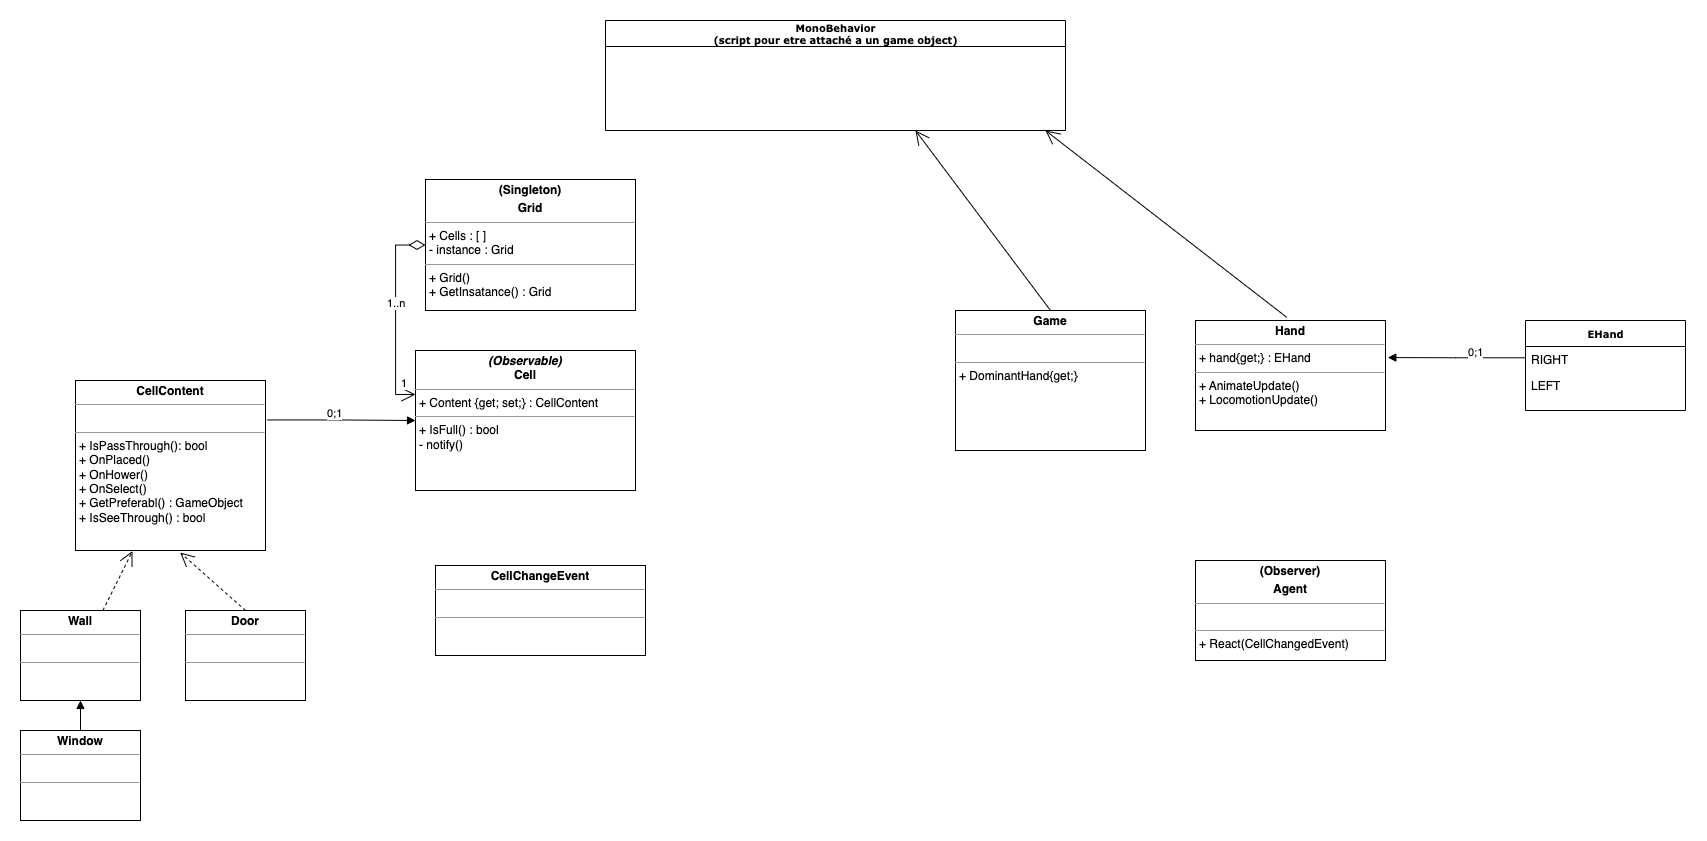

The diagram above was exported from draw.io. Its source (the exported page's mxGraphModel, read from the mxfile embedded in the PNG):
<mxGraphModel dx="3021" dy="2278" grid="1" gridSize="10" guides="1" tooltips="1" connect="1" arrows="1" fold="1" page="1" pageScale="1" pageWidth="850" pageHeight="1100" background="none" math="0" shadow="0">
  <root>
    <mxCell id="0" />
    <mxCell id="1" parent="0" />
    <mxCell id="17acba5748e5396b-20" value="&lt;b&gt;MonoBehavior&lt;br&gt;(script pour etre attaché a un game object)&lt;br&gt;&lt;/b&gt;" style="swimlane;html=1;fontStyle=0;childLayout=stackLayout;horizontal=1;startSize=26;fillColor=none;horizontalStack=0;resizeParent=1;resizeLast=0;collapsible=1;marginBottom=0;swimlaneFillColor=#ffffff;rounded=0;shadow=0;comic=0;labelBackgroundColor=none;strokeWidth=1;fontFamily=Verdana;fontSize=10;align=center;" parent="1" vertex="1">
      <mxGeometry x="100" y="-350" width="460" height="110" as="geometry" />
    </mxCell>
    <mxCell id="17acba5748e5396b-30" value="&lt;b&gt;EHand&lt;/b&gt;" style="swimlane;html=1;fontStyle=0;childLayout=stackLayout;horizontal=1;startSize=26;fillColor=none;horizontalStack=0;resizeParent=1;resizeLast=0;collapsible=1;marginBottom=0;swimlaneFillColor=#ffffff;rounded=0;shadow=0;comic=0;labelBackgroundColor=none;strokeWidth=1;fontFamily=Verdana;fontSize=10;align=center;" parent="1" vertex="1">
      <mxGeometry x="1020" y="-50" width="160" height="90" as="geometry" />
    </mxCell>
    <mxCell id="17acba5748e5396b-31" value="RIGHT" style="text;html=1;strokeColor=none;fillColor=none;align=left;verticalAlign=top;spacingLeft=4;spacingRight=4;whiteSpace=wrap;overflow=hidden;rotatable=0;points=[[0,0.5],[1,0.5]];portConstraint=eastwest;" parent="17acba5748e5396b-30" vertex="1">
      <mxGeometry y="26" width="160" height="26" as="geometry" />
    </mxCell>
    <mxCell id="17acba5748e5396b-32" value="LEFT" style="text;html=1;strokeColor=none;fillColor=none;align=left;verticalAlign=top;spacingLeft=4;spacingRight=4;whiteSpace=wrap;overflow=hidden;rotatable=0;points=[[0,0.5],[1,0.5]];portConstraint=eastwest;" parent="17acba5748e5396b-30" vertex="1">
      <mxGeometry y="52" width="160" height="26" as="geometry" />
    </mxCell>
    <mxCell id="5d2195bd80daf111-10" value="&lt;p style=&quot;margin:0px;margin-top:4px;text-align:center;&quot;&gt;&lt;b&gt;(Observer)&lt;/b&gt;&lt;/p&gt;&lt;p style=&quot;margin:0px;margin-top:4px;text-align:center;&quot;&gt;&lt;b&gt;Agent&lt;/b&gt;&lt;/p&gt;&lt;hr size=&quot;1&quot;&gt;&lt;p style=&quot;margin:0px;margin-left:4px;&quot;&gt;&lt;br&gt;&lt;/p&gt;&lt;hr size=&quot;1&quot;&gt;&lt;p style=&quot;margin:0px;margin-left:4px;&quot;&gt;+ React(CellChangedEvent)&lt;br&gt;&lt;/p&gt;" style="verticalAlign=top;align=left;overflow=fill;fontSize=12;fontFamily=Helvetica;html=1;rounded=0;shadow=0;comic=0;labelBackgroundColor=none;strokeWidth=1" parent="1" vertex="1">
      <mxGeometry x="690" y="190" width="190" height="100" as="geometry" />
    </mxCell>
    <mxCell id="5d2195bd80daf111-15" value="&lt;p style=&quot;margin:0px;margin-top:4px;text-align:center;&quot;&gt;&lt;b&gt;Hand&lt;/b&gt;&lt;/p&gt;&lt;hr size=&quot;1&quot;&gt;&lt;p style=&quot;margin:0px;margin-left:4px;&quot;&gt;+ hand{get;} : EHand&lt;/p&gt;&lt;hr size=&quot;1&quot;&gt;&lt;p style=&quot;margin:0px;margin-left:4px;&quot;&gt;+ AnimateUpdate()&lt;/p&gt;&lt;p style=&quot;margin:0px;margin-left:4px;&quot;&gt;+ LocomotionUpdate()&lt;/p&gt;" style="verticalAlign=top;align=left;overflow=fill;fontSize=12;fontFamily=Helvetica;html=1;rounded=0;shadow=0;comic=0;labelBackgroundColor=none;strokeWidth=1" parent="1" vertex="1">
      <mxGeometry x="690" y="-50" width="190" height="110" as="geometry" />
    </mxCell>
    <mxCell id="5d2195bd80daf111-18" value="&lt;p style=&quot;margin:0px;margin-top:4px;text-align:center;&quot;&gt;&lt;b&gt;Game&lt;/b&gt;&lt;/p&gt;&lt;hr size=&quot;1&quot;&gt;&lt;p style=&quot;margin:0px;margin-left:4px;&quot;&gt;&amp;nbsp;&lt;/p&gt;&lt;hr size=&quot;1&quot;&gt;&lt;p style=&quot;margin:0px;margin-left:4px;&quot;&gt;+ DominantHand{get;}&lt;/p&gt;" style="verticalAlign=top;align=left;overflow=fill;fontSize=12;fontFamily=Helvetica;html=1;rounded=0;shadow=0;comic=0;labelBackgroundColor=none;strokeWidth=1" parent="1" vertex="1">
      <mxGeometry x="450" y="-60" width="190" height="140" as="geometry" />
    </mxCell>
    <mxCell id="5d2195bd80daf111-19" value="&lt;p style=&quot;margin:0px;margin-top:4px;text-align:center;&quot;&gt;&lt;b&gt;(Singleton)&lt;/b&gt;&lt;/p&gt;&lt;p style=&quot;margin:0px;margin-top:4px;text-align:center;&quot;&gt;&lt;b&gt;Grid&lt;/b&gt;&lt;/p&gt;&lt;hr size=&quot;1&quot;&gt;&lt;p style=&quot;margin:0px;margin-left:4px;&quot;&gt;+ Cells : [ ]&lt;br&gt;- instance : Grid&lt;/p&gt;&lt;hr size=&quot;1&quot;&gt;&lt;p style=&quot;margin:0px;margin-left:4px;&quot;&gt;+ Grid()&lt;br&gt;+ GetInsatance() : Grid&lt;/p&gt;" style="verticalAlign=top;align=left;overflow=fill;fontSize=12;fontFamily=Helvetica;html=1;rounded=0;shadow=0;comic=0;labelBackgroundColor=none;strokeWidth=1" parent="1" vertex="1">
      <mxGeometry x="-80" y="-191" width="210" height="131" as="geometry" />
    </mxCell>
    <mxCell id="5d2195bd80daf111-20" value="&lt;p style=&quot;margin:0px;margin-top:4px;text-align:center;&quot;&gt;&lt;b&gt;CellContent&lt;/b&gt;&lt;/p&gt;&lt;hr size=&quot;1&quot;&gt;&lt;p style=&quot;margin:0px;margin-left:4px;&quot;&gt;&amp;nbsp;&lt;/p&gt;&lt;hr size=&quot;1&quot;&gt;&lt;p style=&quot;margin:0px;margin-left:4px;&quot;&gt;+ IsPassThrough(): bool&lt;br&gt;+ OnPlaced()&lt;/p&gt;&lt;p style=&quot;margin:0px;margin-left:4px;&quot;&gt;+ OnHower()&lt;/p&gt;&lt;p style=&quot;margin:0px;margin-left:4px;&quot;&gt;+ OnSelect()&lt;/p&gt;&lt;p style=&quot;margin:0px;margin-left:4px;&quot;&gt;+ GetPreferabl() : GameObject&lt;/p&gt;&lt;p style=&quot;margin:0px;margin-left:4px;&quot;&gt;+ IsSeeThrough() : bool&lt;/p&gt;" style="verticalAlign=top;align=left;overflow=fill;fontSize=12;fontFamily=Helvetica;html=1;rounded=0;shadow=0;comic=0;labelBackgroundColor=none;strokeWidth=1" parent="1" vertex="1">
      <mxGeometry x="-430" y="10" width="190" height="170" as="geometry" />
    </mxCell>
    <mxCell id="mXnkBMrfwgmMiUOqEo4t-3" style="edgeStyle=orthogonalEdgeStyle;rounded=0;orthogonalLoop=1;jettySize=auto;html=1;exitX=0.5;exitY=1;exitDx=0;exitDy=0;" edge="1" parent="1" source="5d2195bd80daf111-18" target="5d2195bd80daf111-18">
      <mxGeometry relative="1" as="geometry" />
    </mxCell>
    <mxCell id="mXnkBMrfwgmMiUOqEo4t-4" style="edgeStyle=orthogonalEdgeStyle;rounded=0;orthogonalLoop=1;jettySize=auto;html=1;exitX=0.5;exitY=1;exitDx=0;exitDy=0;" edge="1" parent="1" source="5d2195bd80daf111-18" target="5d2195bd80daf111-18">
      <mxGeometry relative="1" as="geometry" />
    </mxCell>
    <mxCell id="mXnkBMrfwgmMiUOqEo4t-5" value="&lt;p style=&quot;margin:0px;margin-top:4px;text-align:center;&quot;&gt;&lt;b&gt;&lt;i&gt;(Observable)&lt;/i&gt;&lt;/b&gt;&lt;br&gt;&lt;b&gt;Cell&lt;/b&gt;&lt;/p&gt;&lt;hr size=&quot;1&quot;&gt;&lt;p style=&quot;margin:0px;margin-left:4px;&quot;&gt;+ Content {get; set;} : CellContent&lt;/p&gt;&lt;hr size=&quot;1&quot;&gt;&lt;p style=&quot;margin:0px;margin-left:4px;&quot;&gt;+ IsFull() : bool&lt;br&gt;- notify()&lt;/p&gt;" style="verticalAlign=top;align=left;overflow=fill;fontSize=12;fontFamily=Helvetica;html=1;rounded=0;shadow=0;comic=0;labelBackgroundColor=none;strokeWidth=1" vertex="1" parent="1">
      <mxGeometry x="-90" y="-20" width="220" height="140" as="geometry" />
    </mxCell>
    <mxCell id="mXnkBMrfwgmMiUOqEo4t-7" value="&lt;p style=&quot;margin:0px;margin-top:4px;text-align:center;&quot;&gt;&lt;b&gt;Wall&lt;/b&gt;&lt;/p&gt;&lt;hr size=&quot;1&quot;&gt;&lt;p style=&quot;margin:0px;margin-left:4px;&quot;&gt;&lt;br&gt;&lt;/p&gt;&lt;hr size=&quot;1&quot;&gt;&lt;p style=&quot;margin:0px;margin-left:4px;&quot;&gt;&lt;br&gt;&lt;/p&gt;" style="verticalAlign=top;align=left;overflow=fill;fontSize=12;fontFamily=Helvetica;html=1;rounded=0;shadow=0;comic=0;labelBackgroundColor=none;strokeWidth=1" vertex="1" parent="1">
      <mxGeometry x="-485" y="240" width="120" height="90" as="geometry" />
    </mxCell>
    <mxCell id="mXnkBMrfwgmMiUOqEo4t-11" value="&lt;p style=&quot;margin:0px;margin-top:4px;text-align:center;&quot;&gt;&lt;b&gt;Door&lt;/b&gt;&lt;/p&gt;&lt;hr size=&quot;1&quot;&gt;&lt;p style=&quot;margin:0px;margin-left:4px;&quot;&gt;&lt;br&gt;&lt;/p&gt;&lt;hr size=&quot;1&quot;&gt;&lt;p style=&quot;margin:0px;margin-left:4px;&quot;&gt;&lt;br&gt;&lt;/p&gt;" style="verticalAlign=top;align=left;overflow=fill;fontSize=12;fontFamily=Helvetica;html=1;rounded=0;shadow=0;comic=0;labelBackgroundColor=none;strokeWidth=1" vertex="1" parent="1">
      <mxGeometry x="-320" y="240" width="120" height="90" as="geometry" />
    </mxCell>
    <mxCell id="mXnkBMrfwgmMiUOqEo4t-12" value="&lt;p style=&quot;margin:0px;margin-top:4px;text-align:center;&quot;&gt;&lt;b&gt;Window&lt;/b&gt;&lt;/p&gt;&lt;hr size=&quot;1&quot;&gt;&lt;p style=&quot;margin:0px;margin-left:4px;&quot;&gt;&lt;br&gt;&lt;/p&gt;&lt;hr size=&quot;1&quot;&gt;&lt;p style=&quot;margin:0px;margin-left:4px;&quot;&gt;&lt;br&gt;&lt;/p&gt;" style="verticalAlign=top;align=left;overflow=fill;fontSize=12;fontFamily=Helvetica;html=1;rounded=0;shadow=0;comic=0;labelBackgroundColor=none;strokeWidth=1" vertex="1" parent="1">
      <mxGeometry x="-485" y="360" width="120" height="90" as="geometry" />
    </mxCell>
    <mxCell id="mXnkBMrfwgmMiUOqEo4t-13" value="&lt;p style=&quot;margin:0px;margin-top:4px;text-align:center;&quot;&gt;&lt;b&gt;CellChangeEvent&lt;/b&gt;&lt;/p&gt;&lt;hr size=&quot;1&quot;&gt;&lt;p style=&quot;margin:0px;margin-left:4px;&quot;&gt;&lt;br&gt;&lt;/p&gt;&lt;hr size=&quot;1&quot;&gt;&lt;p style=&quot;margin:0px;margin-left:4px;&quot;&gt;&lt;br&gt;&lt;/p&gt;" style="verticalAlign=top;align=left;overflow=fill;fontSize=12;fontFamily=Helvetica;html=1;rounded=0;shadow=0;comic=0;labelBackgroundColor=none;strokeWidth=1" vertex="1" parent="1">
      <mxGeometry x="-70" y="195" width="210" height="90" as="geometry" />
    </mxCell>
    <mxCell id="mXnkBMrfwgmMiUOqEo4t-18" value="" style="endArrow=block;endFill=1;html=1;edgeStyle=orthogonalEdgeStyle;align=left;verticalAlign=top;rounded=0;entryX=1.012;entryY=0.337;entryDx=0;entryDy=0;entryPerimeter=0;exitX=-0.004;exitY=0.435;exitDx=0;exitDy=0;exitPerimeter=0;" edge="1" parent="1" source="17acba5748e5396b-31" target="5d2195bd80daf111-15">
      <mxGeometry x="-1" relative="1" as="geometry">
        <mxPoint x="830" y="-80" as="sourcePoint" />
        <mxPoint x="990" y="-80" as="targetPoint" />
      </mxGeometry>
    </mxCell>
    <mxCell id="mXnkBMrfwgmMiUOqEo4t-19" value="0;1" style="edgeLabel;resizable=0;html=1;align=left;verticalAlign=bottom;" connectable="0" vertex="1" parent="mXnkBMrfwgmMiUOqEo4t-18">
      <mxGeometry x="-1" relative="1" as="geometry">
        <mxPoint x="-58" y="2" as="offset" />
      </mxGeometry>
    </mxCell>
    <mxCell id="mXnkBMrfwgmMiUOqEo4t-20" value="" style="endArrow=open;endFill=1;endSize=12;html=1;rounded=0;exitX=0.48;exitY=-0.029;exitDx=0;exitDy=0;exitPerimeter=0;" edge="1" parent="1" source="5d2195bd80daf111-15">
      <mxGeometry width="160" relative="1" as="geometry">
        <mxPoint x="500" y="-160" as="sourcePoint" />
        <mxPoint x="540" y="-240" as="targetPoint" />
      </mxGeometry>
    </mxCell>
    <mxCell id="mXnkBMrfwgmMiUOqEo4t-21" value="" style="endArrow=open;endFill=1;endSize=12;html=1;rounded=0;exitX=0.5;exitY=0;exitDx=0;exitDy=0;" edge="1" parent="1" source="5d2195bd80daf111-18">
      <mxGeometry width="160" relative="1" as="geometry">
        <mxPoint x="651.1999999999998" y="-53.190000000000055" as="sourcePoint" />
        <mxPoint x="410" y="-240" as="targetPoint" />
      </mxGeometry>
    </mxCell>
    <mxCell id="mXnkBMrfwgmMiUOqEo4t-22" value="" style="endArrow=open;html=1;endSize=12;startArrow=diamondThin;startSize=14;startFill=0;edgeStyle=orthogonalEdgeStyle;rounded=0;exitX=0;exitY=0.5;exitDx=0;exitDy=0;" edge="1" parent="1" source="5d2195bd80daf111-19">
      <mxGeometry relative="1" as="geometry">
        <mxPoint x="-250" y="24" as="sourcePoint" />
        <mxPoint x="-90" y="24" as="targetPoint" />
        <Array as="points">
          <mxPoint x="-110" y="24" />
        </Array>
        <mxPoint as="offset" />
      </mxGeometry>
    </mxCell>
    <mxCell id="mXnkBMrfwgmMiUOqEo4t-23" value="1..n" style="edgeLabel;resizable=0;html=1;align=left;verticalAlign=top;" connectable="0" vertex="1" parent="mXnkBMrfwgmMiUOqEo4t-22">
      <mxGeometry x="-1" relative="1" as="geometry">
        <mxPoint x="-40" y="45" as="offset" />
      </mxGeometry>
    </mxCell>
    <mxCell id="mXnkBMrfwgmMiUOqEo4t-24" value="1" style="edgeLabel;resizable=0;html=1;align=right;verticalAlign=top;" connectable="0" vertex="1" parent="mXnkBMrfwgmMiUOqEo4t-22">
      <mxGeometry x="1" relative="1" as="geometry">
        <mxPoint x="-10" y="-24" as="offset" />
      </mxGeometry>
    </mxCell>
    <mxCell id="mXnkBMrfwgmMiUOqEo4t-28" value="" style="endArrow=open;endSize=12;dashed=1;html=1;rounded=0;entryX=0.551;entryY=1.012;entryDx=0;entryDy=0;entryPerimeter=0;exitX=0.5;exitY=0;exitDx=0;exitDy=0;" edge="1" parent="1" source="mXnkBMrfwgmMiUOqEo4t-11" target="5d2195bd80daf111-20">
      <mxGeometry width="160" relative="1" as="geometry">
        <mxPoint x="-240" y="390" as="sourcePoint" />
        <mxPoint x="-80" y="270" as="targetPoint" />
      </mxGeometry>
    </mxCell>
    <mxCell id="mXnkBMrfwgmMiUOqEo4t-29" value="" style="endArrow=open;endSize=12;dashed=1;html=1;rounded=0;entryX=0.3;entryY=1.003;entryDx=0;entryDy=0;entryPerimeter=0;" edge="1" parent="1" source="mXnkBMrfwgmMiUOqEo4t-7" target="5d2195bd80daf111-20">
      <mxGeometry width="160" relative="1" as="geometry">
        <mxPoint x="-250" y="440" as="sourcePoint" />
        <mxPoint x="-255.30999999999995" y="312.03999999999996" as="targetPoint" />
      </mxGeometry>
    </mxCell>
    <mxCell id="mXnkBMrfwgmMiUOqEo4t-30" value="" style="html=1;verticalAlign=bottom;endArrow=block;rounded=0;entryX=0.5;entryY=1;entryDx=0;entryDy=0;exitX=0.5;exitY=0;exitDx=0;exitDy=0;" edge="1" parent="1" source="mXnkBMrfwgmMiUOqEo4t-12" target="mXnkBMrfwgmMiUOqEo4t-7">
      <mxGeometry width="80" relative="1" as="geometry">
        <mxPoint x="-230" y="550" as="sourcePoint" />
        <mxPoint x="-150" y="550" as="targetPoint" />
      </mxGeometry>
    </mxCell>
    <mxCell id="mXnkBMrfwgmMiUOqEo4t-34" value="" style="endArrow=block;endFill=1;html=1;edgeStyle=orthogonalEdgeStyle;align=left;verticalAlign=top;rounded=0;entryX=0;entryY=0.5;entryDx=0;entryDy=0;exitX=1.011;exitY=0.232;exitDx=0;exitDy=0;exitPerimeter=0;" edge="1" parent="1" source="5d2195bd80daf111-20" target="mXnkBMrfwgmMiUOqEo4t-5">
      <mxGeometry x="-1" relative="1" as="geometry">
        <mxPoint x="-190" y="80" as="sourcePoint" />
        <mxPoint x="-30" y="80" as="targetPoint" />
      </mxGeometry>
    </mxCell>
    <mxCell id="mXnkBMrfwgmMiUOqEo4t-35" value="0;1" style="edgeLabel;resizable=0;html=1;align=left;verticalAlign=bottom;" connectable="0" vertex="1" parent="mXnkBMrfwgmMiUOqEo4t-34">
      <mxGeometry x="-1" relative="1" as="geometry">
        <mxPoint x="58" y="1" as="offset" />
      </mxGeometry>
    </mxCell>
  </root>
</mxGraphModel>